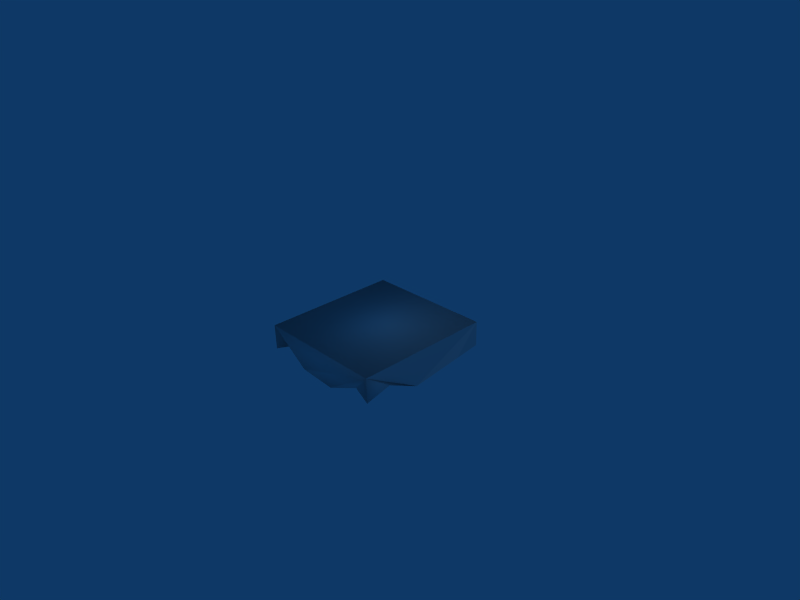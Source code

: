 # Source: water_rock_side.blend  (saved by Blender 2.44.0; exported with 4.5.12 LTS)
import bpy
from mathutils import Matrix  # noqa: F401  (used for matrix-valued properties, if any)

bpy.ops.wm.read_factory_settings(use_empty=True)
scene = bpy.context.scene
scene.name = 'Scene'

# ---- collections
col_collection_1 = bpy.data.collections.new('Collection 1'); scene.collection.children.link(col_collection_1)

# ---- materials (node trees are filled in below, after node groups)
mat_material = bpy.data.materials.new('Material')
mat_material.alpha_threshold = 0.0
mat_material.roughness = 0.5
mat_material.line_color = (0.0, 0.0, 0.0, 1.0)

# ---- material node trees

# ---- world
world_world = bpy.data.worlds.new('World'); scene.world = world_world
world_world.color = (0.05656, 0.2208, 0.4)
world_world.use_sun_shadow = False
world_world.sun_shadow_jitter_overblur = 0.0
world_world.cycles.sampling_method = 'MANUAL'
world_world.cycles.sample_map_resolution = 256

# ---- cameras
cam_camera = bpy.data.cameras.new('Camera')
cam_camera.passepartout_alpha = 0.2
cam_camera.clip_end = 100.0
cam_camera.lens = 35.0
cam_camera.ortho_scale = 7.314
cam_camera.show_passepartout = False
cam_camera.show_safe_areas = True
cam_camera.dof.focus_distance = 0.0
cam_camera.dof.aperture_fstop = 128.0

# ---- lights
light_spot = bpy.data.lights.new('Spot', 'POINT')
light_spot.transmission_factor = 0.0
light_spot.cutoff_distance = 30.0
light_spot.energy = 100.0
light_spot.shadow_buffer_clip_start = 1.001
light_spot.shadow_soft_size = 1.0
light_spot.shadow_maximum_resolution = 0.006
light_spot.use_absolute_resolution = True
light_spot.cycles.use_multiple_importance_sampling = False

# ---- meshes
me_cube = bpy.data.meshes.new('Cube')
me_cube.from_pydata([(1.123, 1.0, -0.125), (1.123, -1.0, -0.125), (-1.123, -1.0, -0.125), (-1.123, 1.0, -0.125), (1.123, 1.0, 0.125), (1.123, -1.0, 0.125), (-1.129, -0.9936, 0.1203), (-1.123, 1.0, 0.125), (1.168, 0.6547, 0.03909), (1.092, 0.1255, 0.2373), (-0.1026, -0.0702, 0.2006), (1.179, -0.5696, 0.1275), (0.7739, 0.9217, 0.08884), (0.2152, 0.968, 0.221), (-0.3076, 1.048, 0.1377), (-0.7069, 0.9351, 0.01439), (0.6171, -0.9487, 0.2189), (0.2493, -1.004, 0.03697), (-0.3968, -1.018, 0.07652), (0.637, -0.6051, 0.1194), (-0.2615, -0.6268, 0.2087), (-1.034, -0.1689, 0.04177), (-1.132, 0.401, 0.05119), (-0.6806, -0.128, 0.1814), (0.6052, 0.6571, 0.156), (-0.1817, 0.5623, -0.02634), (0.2987, -0.5568, 0.1323), (-0.7391, 0.6177, 0.0006901), (0.5678, 0.2382, 0.2113), (0.2701, 0.02139, 0.08607), (-0.2719, 0.1472, 0.1094), (-0.6013, 0.2543, 0.2083)], [], [(0, 1, 2), (0, 2, 3), (15, 7, 22), (15, 22, 27), (14, 15, 27), (14, 27, 25), (13, 14, 25), (5, 16, 1), (12, 13, 25), (12, 25, 24), (4, 12, 24), (4, 24, 8), (4, 0, 12), (27, 22, 31), (25, 27, 31), (25, 31, 30), (18, 6, 2), (25, 30, 29), (24, 25, 29), (24, 29, 28), (8, 24, 28), (8, 28, 9), (31, 22, 21), (31, 21, 23), (30, 31, 23), (30, 23, 10), (29, 30, 10), (21, 22, 3), (21, 3, 2), (28, 29, 26), (9, 28, 26), (0, 3, 14), (23, 21, 6), (23, 6, 20), (10, 23, 20), (16, 17, 1), (29, 10, 20), (29, 20, 26), (15, 14, 3), (12, 0, 13), (9, 26, 19), (9, 19, 11), (7, 15, 3), (20, 6, 18), (22, 7, 3), (6, 21, 2), (26, 20, 18), (26, 18, 17), (19, 26, 17), (19, 17, 16), (11, 19, 16), (11, 16, 5), (1, 0, 9), (0, 14, 13), (8, 0, 4), (11, 5, 1), (9, 0, 8), (9, 11, 1), (17, 18, 2), (17, 2, 1)])
me_cube.polygons.foreach_set('use_smooth', [1, 1, 1, 1, 1, 1, 1, 0, 1, 1, 1, 1, 1, 1, 1, 1, 0, 1, 1, 1, 1, 1, 1, 1, 1, 1, 1, 1, 0, 1, 1, 1, 0, 0, 1, 0, 1, 1, 1, 1, 1, 1, 1, 0, 1, 0, 0, 0, 0, 0, 1, 0, 0, 1, 1, 0, 1, 0, 0, 0])
_uv = me_cube.uv_layers.new(name='UVTex')
_uv.uv.foreach_set('vector', [0.06159, 0.0, 0.06159, -1.0, -1.062, -1.0, 0.06159, 0.0, -1.062, -1.0, -1.062, 2.384e-07, 0.1466, 0.9675, -0.06159, 1.0, -0.06597, 0.7005, 0.1466, 0.9675, -0.06597, 0.7005, 0.1305, 0.8089, 0.3462, 0.0242, 0.1466, -0.03246, 0.1305, -0.1911, 0.3462, 0.0242, 0.1305, -0.1911, 0.4092, -0.2189, 0.6076, 0.984, 0.3462, 1.024, 0.4092, 0.7811, 0.06159, 0.6239, -0.1915, 0.6708, 0.06159, 0.4989, 0.887, 0.9609, 0.6076, 0.984, 0.4092, 0.7811, 0.887, 0.9609, 0.4092, 0.7811, 0.8026, 0.8286, 0.06159, 1.0, -0.113, 0.9609, -0.1974, 0.8286, 0.06159, 1.0, -0.1974, 0.8286, 0.08418, 0.8273, 0.06159, 0.6239, 0.06159, 0.4989, -0.113, 0.6058, 0.1305, 0.8089, -0.06597, 0.7005, 0.1994, 0.6272, 0.4092, 0.7811, 0.1305, 0.8089, 0.1994, 0.6272, 0.4092, 0.7811, 0.1994, 0.6272, 0.3641, 0.5736, 0.3016, 0.5996, -0.06474, 0.6215, -0.06159, 0.4989, 0.4092, 0.7811, 0.3641, 0.5736, 0.6351, 0.5107, 0.8026, 0.8286, 0.4092, 0.7811, 0.6351, 0.5107, 0.8026, 0.8286, 0.6351, 0.5107, 0.7839, 0.6191, 0.08418, 0.8273, -0.1974, 0.8286, -0.2161, 0.6191, 0.08418, 0.8273, -0.2161, 0.6191, 0.04579, 0.5627, 0.1994, 0.6272, -0.06597, 0.7005, -0.01692, 0.4155, 0.1994, 0.6272, -0.01692, 0.4155, 0.1597, 0.436, 0.3641, 0.5736, 0.1994, 0.6272, 0.1597, 0.436, 0.3641, 0.5736, 0.1597, 0.436, 0.4487, 0.4649, 0.6351, 0.5107, 0.3641, 0.5736, 0.4487, 0.4649, 0.4155, 0.5823, 0.7005, 0.587, 1.0, 0.4989, 0.4155, 0.5823, 1.0, 0.4989, 1.192e-07, 0.4989, 0.7839, 0.6191, 0.6351, 0.5107, 0.6494, 0.2216, 0.04579, 0.5627, -0.2161, 0.6191, -0.3506, 0.2216, 0.06159, 0.4989, -1.062, 0.4989, -0.6538, 0.6302, 0.1597, 0.436, -0.01692, 0.4155, -0.06474, 0.003175, 0.1597, 0.436, -0.06474, 0.003175, 0.3693, 0.1866, 0.4487, 0.4649, 0.1597, 0.436, 0.3693, 0.1866, 0.8085, 0.6708, 0.6247, 0.5802, 1.062, 0.4989, 0.6351, 0.5107, 0.4487, 0.4649, 0.3693, 0.1866, 0.6351, 0.5107, 0.3693, 0.1866, 0.6494, 0.2216, 0.1466, 0.9675, 0.3462, 1.024, -0.06159, 1.0, 0.887, 0.6058, 1.062, 0.4989, 0.6076, 0.6719, 0.04579, 0.5627, -0.3506, 0.2216, -0.1815, 0.1974, 0.04579, 0.5627, -0.1815, 0.1974, 0.08926, 0.2152, 0.9384, 0.6239, 1.147, 0.5686, 0.9384, 0.4989, 0.3693, 0.1866, -0.06474, 0.003175, 0.3016, -0.009171, 0.7005, 0.587, 1.0, 0.6239, 1.0, 0.4989, 0.003175, 0.6215, 0.4155, 0.5823, 1.192e-07, 0.4989, 0.6494, 0.2216, 0.3693, 0.1866, 0.3016, -0.009171, 0.6494, 0.2216, 0.3016, -0.009171, 0.6247, -0.03524, 0.8185, 0.1974, 0.6494, 0.2216, 0.6247, -0.03524, 0.8185, 0.1974, 0.6247, -0.03524, 0.8085, 0.02566, 0.08926, 0.2152, -0.1815, 0.1974, -0.1915, 0.02566, 0.08926, 0.2152, -0.1915, 0.02566, 0.06159, -2.98e-07, 0.0, 0.4989, 1.0, 0.4989, 0.5627, 0.6801, 0.06159, 0.4989, -0.6538, 0.6302, -0.3924, 0.6719, 0.8273, 0.5809, 1.0, 0.4989, 1.0, 0.6239, 0.2152, 0.6252, -2.98e-07, 0.6239, 0.0, 0.4989, 0.04579, 0.5627, 0.06159, 1.0, 0.08418, 0.8273, 0.5627, 0.6801, 0.2152, 0.6252, 0.0, 0.4989, 0.6247, 0.5802, 0.3016, 0.5996, -0.06159, 0.4989, 0.6247, 0.5802, -0.06159, 0.4989, 1.062, 0.4989])
me_cube.materials.append(mat_material)
me_cube.use_remesh_preserve_volume = False
me_cube.use_remesh_preserve_attributes = False
me_cube.use_mirror_vertex_groups = False
me_cube.update()

# ---- objects
ob_cube = bpy.data.objects.new('Cube', me_cube)
ob_lamp = bpy.data.objects.new('Lamp', light_spot)
ob_camera = bpy.data.objects.new('Camera', cam_camera)

# ---- transforms, parenting, visibility, modifiers, constraints
ob_cube.location = (0.0, -0.01845, -0.1483)
ob_cube.rotation_euler = (3.156, -0.0, 0.0)
ob_cube.scale = (0.8952, 1.057, 1.539)
ob_cube.lock_rotations_4d = False
ob_cube.empty_display_type = 'ARROWS'
ob_cube.color = (0.0, 0.0, 0.0, 1.0)
ob_cube.lineart.crease_threshold = 0.0
ob_lamp.location = (4.076, 1.005, 5.904)
ob_lamp.rotation_euler = (0.6503, 0.05522, 1.866)
ob_lamp.lock_rotations_4d = False
ob_lamp.empty_display_type = 'ARROWS'
ob_lamp.color = (0.0, 0.0, 0.0, 0.0)
ob_lamp.lineart.crease_threshold = 0.0
ob_camera.location = (7.481, -6.508, 5.344)
ob_camera.rotation_euler = (1.109, 0.01082, 0.8149)
ob_camera.lock_rotations_4d = False
ob_camera.empty_display_type = 'ARROWS'
ob_camera.color = (0.0, 0.0, 0.0, 0.0)
ob_camera.display_type = 'WIRE'
ob_camera.lineart.crease_threshold = 0.0

# ---- collection membership
col_collection_1.objects.link(ob_cube)
col_collection_1.objects.link(ob_lamp)
col_collection_1.objects.link(ob_camera)

# ---- scene / render settings (as saved in the file)
scene.camera = ob_camera
scene.frame_start = 1; scene.frame_end = 250; scene.frame_set(1)
scene.render.engine = 'BLENDER_EEVEE_NEXT'
scene.render.image_settings.file_format = 'JPEG'
scene.render.image_settings.color_mode = 'RGB'
scene.render.image_settings.compression = 90
scene.render.resolution_x = 800
scene.render.resolution_y = 600
scene.render.pixel_aspect_x = 100.0
scene.render.pixel_aspect_y = 100.0
scene.render.fps = 25
scene.render.dither_intensity = 0.0
scene.render.use_compositing = False
scene.render.use_sequencer = False
scene.render.bake_margin = 2
scene.render.bake_bias = 0.0
scene.render.use_stamp_time = False
scene.render.use_stamp_date = False
scene.render.use_stamp_frame = False
scene.render.use_stamp_camera = False
scene.render.use_stamp_scene = False
scene.render.use_stamp_filename = False
scene.render.use_stamp_render_time = False
scene.render.stamp_font_size = 0
scene.cycles.use_denoising = False
scene.cycles.samples = 10
scene.cycles.sampling_pattern = 'TABULATED_SOBOL'
scene.cycles.light_sampling_threshold = 0.0
scene.cycles.use_adaptive_sampling = False
scene.cycles.use_light_tree = False
scene.cycles.blur_glossy = 0.0
scene.cycles.volume_bounces = 1
scene.cycles.pixel_filter_type = 'GAUSSIAN'
scene.cycles.sample_clamp_indirect = 0.0
scene.view_settings.view_transform = 'Raw'
bpy.context.view_layer.update()
